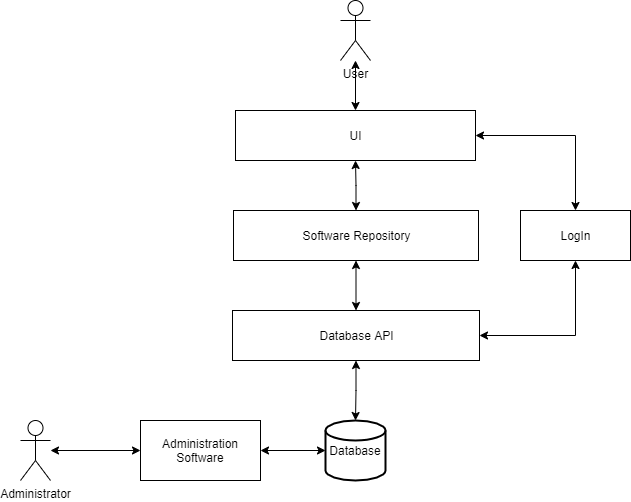

The diagram above was exported from draw.io. Its source (the exported page's mxGraphModel, read from the mxfile embedded in the PNG):
<mxGraphModel dx="870" dy="655" grid="1" gridSize="10" guides="1" tooltips="1" connect="1" arrows="1" fold="1" page="1" pageScale="1" pageWidth="850" pageHeight="1100" math="0" shadow="0">
  <root>
    <mxCell id="0" />
    <mxCell id="1" parent="0" />
    <mxCell id="j2eF3u66TnDTzZS5Ky7q-7" style="edgeStyle=orthogonalEdgeStyle;rounded=0;orthogonalLoop=1;jettySize=auto;html=1;entryX=0.5;entryY=0;entryDx=0;entryDy=0;startArrow=classic;startFill=1;" edge="1" parent="1" source="j2eF3u66TnDTzZS5Ky7q-1" target="j2eF3u66TnDTzZS5Ky7q-3">
      <mxGeometry relative="1" as="geometry" />
    </mxCell>
    <mxCell id="j2eF3u66TnDTzZS5Ky7q-1" value="UI" style="html=1;" vertex="1" parent="1">
      <mxGeometry x="305" y="130" width="240" height="50" as="geometry" />
    </mxCell>
    <mxCell id="j2eF3u66TnDTzZS5Ky7q-9" style="edgeStyle=orthogonalEdgeStyle;rounded=0;orthogonalLoop=1;jettySize=auto;html=1;entryX=0.5;entryY=1;entryDx=0;entryDy=0;startArrow=classic;startFill=1;" edge="1" parent="1" source="j2eF3u66TnDTzZS5Ky7q-2" target="j2eF3u66TnDTzZS5Ky7q-1">
      <mxGeometry relative="1" as="geometry" />
    </mxCell>
    <mxCell id="j2eF3u66TnDTzZS5Ky7q-2" value="Software Repository" style="html=1;" vertex="1" parent="1">
      <mxGeometry x="303" y="230" width="245" height="50" as="geometry" />
    </mxCell>
    <mxCell id="j2eF3u66TnDTzZS5Ky7q-13" style="edgeStyle=orthogonalEdgeStyle;rounded=0;orthogonalLoop=1;jettySize=auto;html=1;entryX=1;entryY=0.5;entryDx=0;entryDy=0;startArrow=classic;startFill=1;" edge="1" parent="1" source="j2eF3u66TnDTzZS5Ky7q-3" target="j2eF3u66TnDTzZS5Ky7q-4">
      <mxGeometry relative="1" as="geometry">
        <Array as="points">
          <mxPoint x="645" y="355" />
        </Array>
      </mxGeometry>
    </mxCell>
    <mxCell id="j2eF3u66TnDTzZS5Ky7q-3" value="LogIn" style="html=1;" vertex="1" parent="1">
      <mxGeometry x="590" y="230" width="110" height="50" as="geometry" />
    </mxCell>
    <mxCell id="j2eF3u66TnDTzZS5Ky7q-10" style="edgeStyle=orthogonalEdgeStyle;rounded=0;orthogonalLoop=1;jettySize=auto;html=1;entryX=0.5;entryY=1;entryDx=0;entryDy=0;startArrow=classic;startFill=1;" edge="1" parent="1" source="j2eF3u66TnDTzZS5Ky7q-4" target="j2eF3u66TnDTzZS5Ky7q-2">
      <mxGeometry relative="1" as="geometry" />
    </mxCell>
    <mxCell id="j2eF3u66TnDTzZS5Ky7q-12" style="edgeStyle=orthogonalEdgeStyle;rounded=0;orthogonalLoop=1;jettySize=auto;html=1;entryX=0.5;entryY=0;entryDx=0;entryDy=0;entryPerimeter=0;startArrow=classic;startFill=1;" edge="1" parent="1" source="j2eF3u66TnDTzZS5Ky7q-4" target="j2eF3u66TnDTzZS5Ky7q-11">
      <mxGeometry relative="1" as="geometry" />
    </mxCell>
    <mxCell id="j2eF3u66TnDTzZS5Ky7q-4" value="Database API" style="html=1;" vertex="1" parent="1">
      <mxGeometry x="302" y="330" width="247" height="50" as="geometry" />
    </mxCell>
    <mxCell id="j2eF3u66TnDTzZS5Ky7q-6" style="edgeStyle=orthogonalEdgeStyle;rounded=0;orthogonalLoop=1;jettySize=auto;html=1;entryX=0.5;entryY=0;entryDx=0;entryDy=0;startArrow=classic;startFill=1;" edge="1" parent="1" source="j2eF3u66TnDTzZS5Ky7q-5" target="j2eF3u66TnDTzZS5Ky7q-1">
      <mxGeometry relative="1" as="geometry" />
    </mxCell>
    <mxCell id="j2eF3u66TnDTzZS5Ky7q-5" value="User" style="shape=umlActor;verticalLabelPosition=bottom;verticalAlign=top;html=1;" vertex="1" parent="1">
      <mxGeometry x="410" y="20" width="30" height="60" as="geometry" />
    </mxCell>
    <mxCell id="j2eF3u66TnDTzZS5Ky7q-11" value="Database" style="strokeWidth=2;html=1;shape=mxgraph.flowchart.database;whiteSpace=wrap;" vertex="1" parent="1">
      <mxGeometry x="395" y="440" width="60" height="60" as="geometry" />
    </mxCell>
    <mxCell id="j2eF3u66TnDTzZS5Ky7q-16" style="edgeStyle=orthogonalEdgeStyle;rounded=0;orthogonalLoop=1;jettySize=auto;html=1;entryX=0;entryY=0.5;entryDx=0;entryDy=0;startArrow=classic;startFill=1;" edge="1" parent="1" source="j2eF3u66TnDTzZS5Ky7q-14" target="j2eF3u66TnDTzZS5Ky7q-15">
      <mxGeometry relative="1" as="geometry" />
    </mxCell>
    <mxCell id="j2eF3u66TnDTzZS5Ky7q-14" value="Administrator" style="shape=umlActor;verticalLabelPosition=bottom;verticalAlign=top;html=1;outlineConnect=0;" vertex="1" parent="1">
      <mxGeometry x="90" y="440" width="30" height="60" as="geometry" />
    </mxCell>
    <mxCell id="j2eF3u66TnDTzZS5Ky7q-17" style="edgeStyle=orthogonalEdgeStyle;rounded=0;orthogonalLoop=1;jettySize=auto;html=1;entryX=0;entryY=0.5;entryDx=0;entryDy=0;entryPerimeter=0;startArrow=classic;startFill=1;" edge="1" parent="1" source="j2eF3u66TnDTzZS5Ky7q-15" target="j2eF3u66TnDTzZS5Ky7q-11">
      <mxGeometry relative="1" as="geometry" />
    </mxCell>
    <mxCell id="j2eF3u66TnDTzZS5Ky7q-15" value="Administration&lt;br&gt;Software" style="rounded=0;whiteSpace=wrap;html=1;" vertex="1" parent="1">
      <mxGeometry x="210" y="440" width="120" height="60" as="geometry" />
    </mxCell>
  </root>
</mxGraphModel>